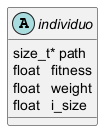

The diagram above was rendered by PlantUML. Its source (embedded in the PNG):
@startuml{./Diagramas/individuoStruct.png}
 abstract individuo
 individuo : size_t* path
 individuo : float   fitness
 individuo : float   weight
 individuo : float   i_size
@enduml